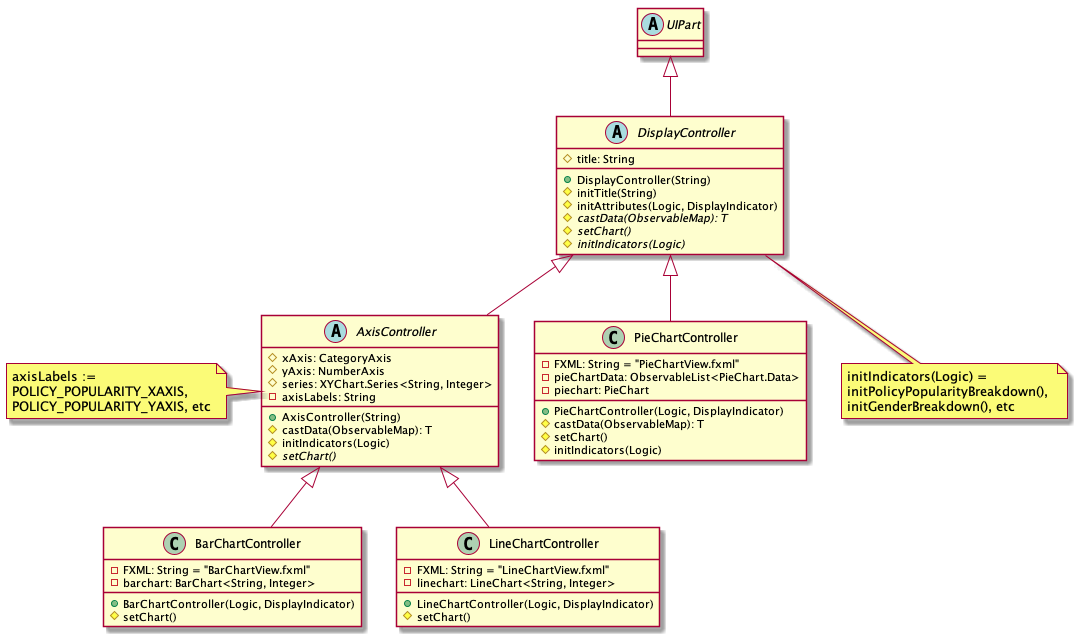

The diagram above was rendered by PlantUML. Its source (embedded in the PNG):
@startuml

abstract class UIPart {
}
abstract class DisplayController {
#title: String
+DisplayController(String)
#initTitle(String)
#initAttributes(Logic, DisplayIndicator)
#{abstract}castData(ObservableMap): T
#{abstract}setChart()
#{abstract}initIndicators(Logic)
}
abstract class AxisController {
#xAxis: CategoryAxis
#yAxis: NumberAxis
#series: XYChart.Series<String, Integer>
-axisLabels: String
+AxisController(String)
#castData(ObservableMap): T
#initIndicators(Logic)
#{abstract}setChart()
}
class PieChartController{
-FXML: String = "PieChartView.fxml"
-pieChartData: ObservableList<PieChart.Data>
-piechart: PieChart
+ PieChartController(Logic, DisplayIndicator)
#castData(ObservableMap): T
#setChart()
#initIndicators(Logic)
}
class BarChartController{
-FXML: String = "BarChartView.fxml"
-barchart: BarChart<String, Integer>
+ BarChartController(Logic, DisplayIndicator)
# setChart()
}
class LineChartController{
-FXML: String = "LineChartView.fxml"
-linechart: LineChart<String, Integer>
+ LineChartController(Logic, DisplayIndicator)
# setChart()
}

UIPart <|-down- DisplayController
DisplayController <|-down- AxisController
DisplayController <|-down- PieChartController
AxisController <|-down- BarChartController
AxisController <|-down- LineChartController

note bottom of DisplayController: initIndicators(Logic) = \ninitPolicyPopularityBreakdown(), \ninitGenderBreakdown(), etc
note left of AxisController: axisLabels := \nPOLICY_POPULARITY_XAXIS, \nPOLICY_POPULARITY_YAXIS, etc

@enduml